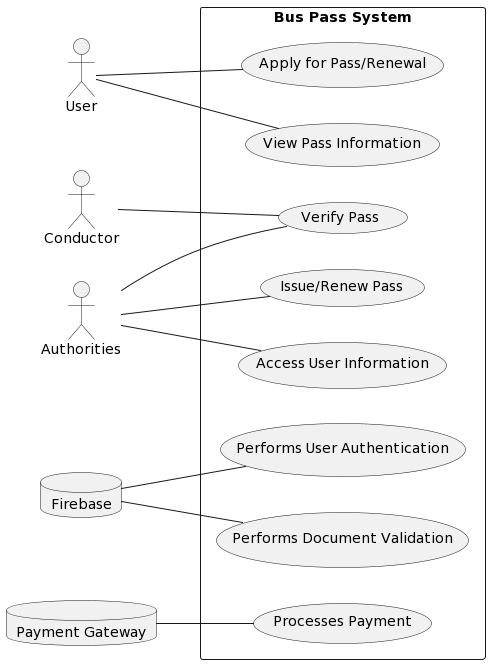

The diagram above was rendered by PlantUML. Its source (embedded in the PNG):
@startuml
left to right direction
actor User as "User"
actor Conductor as "Conductor"
actor Authorities as "Authorities"
database Firebase as "Firebase"
database PaymentGateway as "Payment Gateway"

rectangle "Bus Pass System" {
  (Apply for Pass/Renewal)
  (View Pass Information)
  (Access User Information)
  (Verify Pass)
  (Issue/Renew Pass)

  Firebase -- (Performs User Authentication)
  Firebase -- (Performs Document Validation)

  PaymentGateway -- (Processes Payment)
}

User -- (Apply for Pass/Renewal)
User -- (View Pass Information)

Conductor -- (Verify Pass)

Authorities -- (Access User Information)
Authorities -- (Verify Pass)
Authorities -- (Issue/Renew Pass)
@enduml